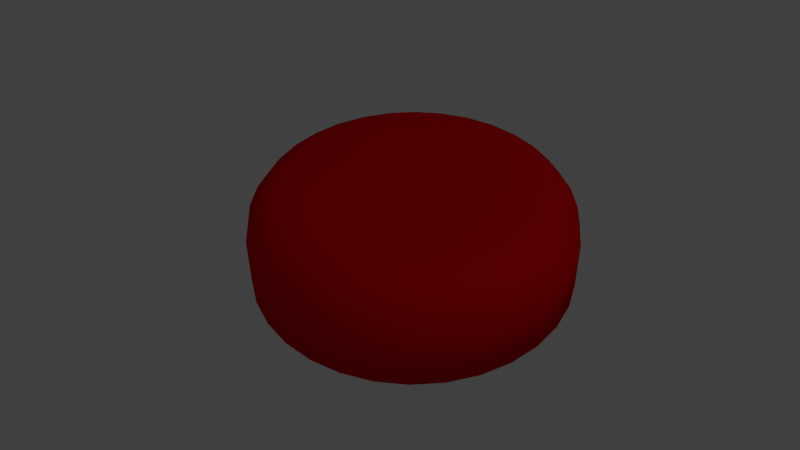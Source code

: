 # Source: button.blend  (saved by Blender 2.71.0; exported with 4.5.12 LTS)
import bpy
from mathutils import Matrix  # noqa: F401  (used for matrix-valued properties, if any)

bpy.ops.wm.read_factory_settings(use_empty=True)
scene = bpy.context.scene
scene.name = 'Scene'

# ---- collections
col_collection_1 = bpy.data.collections.new('Collection 1'); scene.collection.children.link(col_collection_1)

# ---- materials (node trees are filled in below, after node groups)
mat_material = bpy.data.materials.new('Material')
mat_material.alpha_threshold = 0.0
mat_material.use_transparent_shadow = False
mat_material.diffuse_color = (0.8, 0.00077, 0.0, 1.0)
mat_material.roughness = 0.5
mat_material.line_color = (0.0, 0.0, 0.0, 1.0)

# ---- material node trees

# ---- world
world_world = bpy.data.worlds.new('World'); scene.world = world_world
world_world.color = (0.05088, 0.05088, 0.05088)
world_world.use_sun_shadow = False
world_world.sun_shadow_jitter_overblur = 0.0
world_world.cycles.sampling_method = 'MANUAL'
world_world.cycles.sample_map_resolution = 256

# ---- cameras
cam_camera = bpy.data.cameras.new('Camera')
cam_camera.clip_end = 100.0
cam_camera.lens = 35.0
cam_camera.sensor_width = 32.0
cam_camera.sensor_height = 18.0
cam_camera.ortho_scale = 7.314
cam_camera.dof.focus_distance = 0.0
cam_camera.dof.aperture_fstop = 128.0

# ---- lights
light_lamp = bpy.data.lights.new('Lamp', 'POINT')
light_lamp.transmission_factor = 0.0
light_lamp.cutoff_distance = 30.0
light_lamp.energy = 100.0
light_lamp.shadow_buffer_clip_start = 1.001
light_lamp.shadow_soft_size = 0.1
light_lamp.shadow_maximum_resolution = 0.006
light_lamp.use_absolute_resolution = True
light_lamp.cycles.use_multiple_importance_sampling = False

# ---- meshes
me_cylinder = bpy.data.meshes.new('Cylinder')
me_cylinder.from_pydata([(0.0, 0.0, 0.0), (0.0, 0.0, 0.5), (0.0, 1.0, 0.0), (0.1951, 0.9808, 0.0), (0.3827, 0.9239, 0.0), (0.5556, 0.8315, 0.0), (0.7071, 0.7071, 0.0), (0.8315, 0.5556, 0.0), (0.9239, 0.3827, 0.0), (0.9808, 0.1951, 0.0), (1.0, 7.55e-08, 0.0), (0.9808, -0.1951, 0.0), (0.9239, -0.3827, 0.0), (0.8315, -0.5556, 0.0), (0.7071, -0.7071, 0.0), (0.5556, -0.8315, 0.0), (0.3827, -0.9239, 0.0), (0.1951, -0.9808, 0.0), (-3.258e-07, -1.0, 0.0), (-0.1951, -0.9808, 0.0), (-0.3827, -0.9239, 0.0), (-0.5556, -0.8315, 0.0), (-0.7071, -0.7071, 0.0), (-0.8315, -0.5556, 0.0), (-0.9239, -0.3827, 0.0), (-0.9808, -0.1951, 0.0), (-1.0, 9.656e-07, 0.0), (-0.9808, 0.1951, 0.0), (-0.9239, 0.3827, 0.0), (-0.8315, 0.5556, 0.0), (-0.7071, 0.7071, 0.0), (-0.5556, 0.8315, 0.0), (-0.3827, 0.9239, 0.0), (-0.1951, 0.9808, 0.0), (0.0, 0.6594, 0.5989), (0.0, 1.0, 0.3072), (0.0, 0.7897, 0.5924), (0.0, 0.9002, 0.5346), (0.0, 0.9741, 0.4345), (0.1951, 0.9808, 0.3072), (0.1286, 0.6467, 0.5989), (0.19, 0.9554, 0.4345), (0.1756, 0.8829, 0.5346), (0.1541, 0.7745, 0.5924), (0.3827, 0.9239, 0.3072), (0.2523, 0.6092, 0.5989), (0.3728, 0.8999, 0.4345), (0.3445, 0.8317, 0.5346), (0.3022, 0.7296, 0.5924), (0.5556, 0.8315, 0.3072), (0.3663, 0.5482, 0.5989), (0.5412, 0.8099, 0.4345), (0.5001, 0.7485, 0.5346), (0.4387, 0.6566, 0.5924), (0.7071, 0.7071, 0.3072), (0.4662, 0.4662, 0.5989), (0.6888, 0.6888, 0.4345), (0.6366, 0.6366, 0.5346), (0.5584, 0.5584, 0.5924), (0.8315, 0.5556, 0.3072), (0.5482, 0.3663, 0.5989), (0.8099, 0.5412, 0.4345), (0.7485, 0.5001, 0.5346), (0.6566, 0.4387, 0.5924), (0.9239, 0.3827, 0.3072), (0.6092, 0.2523, 0.5989), (0.8999, 0.3728, 0.4345), (0.8317, 0.3445, 0.5346), (0.7296, 0.3022, 0.5924), (0.9808, 0.1951, 0.3072), (0.6467, 0.1286, 0.5989), (0.9554, 0.19, 0.4345), (0.8829, 0.1756, 0.5346), (0.7745, 0.1541, 0.5924), (1.0, 7.55e-08, 0.3072), (0.6594, 4.978e-08, 0.5989), (0.9741, 7.311e-08, 0.4345), (0.9002, 6.799e-08, 0.5346), (0.7897, 5.96e-08, 0.5924), (0.9808, -0.1951, 0.3072), (0.6467, -0.1286, 0.5989), (0.9554, -0.19, 0.4345), (0.8829, -0.1756, 0.5346), (0.7745, -0.1541, 0.5924), (0.9239, -0.3827, 0.3072), (0.6092, -0.2523, 0.5989), (0.8999, -0.3728, 0.4345), (0.8317, -0.3445, 0.5346), (0.7296, -0.3022, 0.5924), (0.8315, -0.5556, 0.3072), (0.5482, -0.3663, 0.5989), (0.8099, -0.5412, 0.4345), (0.7485, -0.5001, 0.5346), (0.6566, -0.4387, 0.5924), (0.7071, -0.7071, 0.3072), (0.4662, -0.4662, 0.5989), (0.6888, -0.6888, 0.4345), (0.6366, -0.6366, 0.5346), (0.5584, -0.5584, 0.5924), (0.5556, -0.8315, 0.3072), (0.3663, -0.5482, 0.5989), (0.5412, -0.8099, 0.4345), (0.5001, -0.7485, 0.5346), (0.4387, -0.6566, 0.5924), (0.3827, -0.9239, 0.3072), (0.2523, -0.6092, 0.5989), (0.3728, -0.8999, 0.4345), (0.3445, -0.8317, 0.5346), (0.3022, -0.7296, 0.5924), (0.1951, -0.9808, 0.3072), (0.1286, -0.6467, 0.5989), (0.19, -0.9554, 0.4345), (0.1756, -0.8829, 0.5346), (0.1541, -0.7745, 0.5924), (-3.258e-07, -1.0, 0.3072), (-2.148e-07, -0.6594, 0.5989), (-3.18e-07, -0.9741, 0.4345), (-2.936e-07, -0.9002, 0.5346), (-2.572e-07, -0.7897, 0.5924), (-0.1951, -0.9808, 0.3072), (-0.1286, -0.6467, 0.5989), (-0.19, -0.9554, 0.4345), (-0.1756, -0.8829, 0.5346), (-0.1541, -0.7745, 0.5924), (-0.3827, -0.9239, 0.3072), (-0.2523, -0.6092, 0.5989), (-0.3728, -0.8999, 0.4345), (-0.3445, -0.8317, 0.5346), (-0.3022, -0.7296, 0.5924), (-0.5556, -0.8315, 0.3072), (-0.3663, -0.5482, 0.5989), (-0.5412, -0.8099, 0.4345), (-0.5001, -0.7485, 0.5346), (-0.4387, -0.6566, 0.5924), (-0.7071, -0.7071, 0.3072), (-0.4662, -0.4662, 0.5989), (-0.6888, -0.6888, 0.4345), (-0.6366, -0.6366, 0.5346), (-0.5584, -0.5584, 0.5924), (-0.8315, -0.5556, 0.3072), (-0.5482, -0.3663, 0.5989), (-0.8099, -0.5412, 0.4345), (-0.7485, -0.5001, 0.5346), (-0.6566, -0.4387, 0.5924), (-0.9239, -0.3827, 0.3072), (-0.6092, -0.2523, 0.5989), (-0.8999, -0.3728, 0.4345), (-0.8317, -0.3445, 0.5346), (-0.7296, -0.3022, 0.5924), (-0.9808, -0.1951, 0.3072), (-0.6467, -0.1286, 0.5989), (-0.9554, -0.19, 0.4345), (-0.8829, -0.1756, 0.5346), (-0.7745, -0.1541, 0.5924), (-1.0, 9.656e-07, 0.3072), (-0.6594, 6.367e-07, 0.5989), (-0.9741, 9.416e-07, 0.4345), (-0.9002, 8.694e-07, 0.5346), (-0.7897, 7.625e-07, 0.5924), (-0.9808, 0.1951, 0.3072), (-0.6467, 0.1286, 0.5989), (-0.9554, 0.19, 0.4345), (-0.8829, 0.1756, 0.5346), (-0.7745, 0.1541, 0.5924), (-0.9239, 0.3827, 0.3072), (-0.6092, 0.2523, 0.5989), (-0.8999, 0.3728, 0.4345), (-0.8317, 0.3445, 0.5346), (-0.7296, 0.3022, 0.5924), (-0.8315, 0.5556, 0.3072), (-0.5482, 0.3663, 0.5989), (-0.8099, 0.5412, 0.4345), (-0.7485, 0.5001, 0.5346), (-0.6566, 0.4387, 0.5924), (-0.7071, 0.7071, 0.3072), (-0.4662, 0.4662, 0.5989), (-0.6888, 0.6888, 0.4345), (-0.6366, 0.6366, 0.5346), (-0.5584, 0.5584, 0.5924), (-0.5556, 0.8315, 0.3072), (-0.3663, 0.5482, 0.5989), (-0.5412, 0.8099, 0.4345), (-0.5001, 0.7485, 0.5346), (-0.4387, 0.6566, 0.5924), (-0.3827, 0.9239, 0.3072), (-0.2523, 0.6092, 0.5989), (-0.3728, 0.8999, 0.4345), (-0.3445, 0.8317, 0.5346), (-0.3022, 0.7296, 0.5924), (-0.1951, 0.9808, 0.3072), (-0.1286, 0.6467, 0.5989), (-0.19, 0.9554, 0.4345), (-0.1756, 0.8829, 0.5346), (-0.1541, 0.7745, 0.5924)], [], [(0, 2, 3), (2, 35, 39, 3), (33, 189, 35, 2), (0, 3, 4), (3, 39, 44, 4), (1, 50, 45), (0, 4, 5), (4, 44, 49, 5), (1, 55, 50), (0, 5, 6), (5, 49, 54, 6), (1, 60, 55), (0, 6, 7), (6, 54, 59, 7), (1, 65, 60), (0, 7, 8), (7, 59, 64, 8), (1, 70, 65), (0, 8, 9), (8, 64, 69, 9), (1, 75, 70), (0, 9, 10), (9, 69, 74, 10), (1, 80, 75), (0, 10, 11), (10, 74, 79, 11), (1, 85, 80), (0, 11, 12), (11, 79, 84, 12), (1, 90, 85), (0, 12, 13), (12, 84, 89, 13), (1, 95, 90), (0, 13, 14), (13, 89, 94, 14), (1, 100, 95), (0, 14, 15), (14, 94, 99, 15), (1, 105, 100), (0, 15, 16), (15, 99, 104, 16), (1, 110, 105), (0, 16, 17), (16, 104, 109, 17), (1, 115, 110), (0, 17, 18), (17, 109, 114, 18), (1, 120, 115), (0, 18, 19), (18, 114, 119, 19), (1, 125, 120), (0, 19, 20), (19, 119, 124, 20), (1, 130, 125), (0, 20, 21), (20, 124, 129, 21), (1, 135, 130), (0, 21, 22), (21, 129, 134, 22), (1, 140, 135), (0, 22, 23), (22, 134, 139, 23), (1, 145, 140), (0, 23, 24), (23, 139, 144, 24), (1, 150, 145), (0, 24, 25), (24, 144, 149, 25), (1, 155, 150), (0, 25, 26), (25, 149, 154, 26), (1, 160, 155), (0, 26, 27), (26, 154, 159, 27), (1, 165, 160), (0, 27, 28), (27, 159, 164, 28), (1, 170, 165), (0, 28, 29), (28, 164, 169, 29), (1, 175, 170), (0, 29, 30), (29, 169, 174, 30), (1, 180, 175), (0, 30, 31), (30, 174, 179, 31), (1, 185, 180), (0, 31, 32), (31, 179, 184, 32), (1, 190, 185), (0, 32, 33), (32, 184, 189, 33), (0, 33, 2), (1, 45, 40), (1, 34, 190), (39, 35, 38, 41), (41, 38, 37, 42), (42, 37, 36, 43), (43, 36, 34, 40), (44, 39, 41, 46), (46, 41, 42, 47), (47, 42, 43, 48), (48, 43, 40, 45), (49, 44, 46, 51), (51, 46, 47, 52), (52, 47, 48, 53), (53, 48, 45, 50), (54, 49, 51, 56), (56, 51, 52, 57), (57, 52, 53, 58), (58, 53, 50, 55), (59, 54, 56, 61), (61, 56, 57, 62), (62, 57, 58, 63), (63, 58, 55, 60), (64, 59, 61, 66), (66, 61, 62, 67), (67, 62, 63, 68), (68, 63, 60, 65), (69, 64, 66, 71), (71, 66, 67, 72), (72, 67, 68, 73), (73, 68, 65, 70), (74, 69, 71, 76), (76, 71, 72, 77), (77, 72, 73, 78), (78, 73, 70, 75), (79, 74, 76, 81), (81, 76, 77, 82), (82, 77, 78, 83), (83, 78, 75, 80), (84, 79, 81, 86), (86, 81, 82, 87), (87, 82, 83, 88), (88, 83, 80, 85), (89, 84, 86, 91), (91, 86, 87, 92), (92, 87, 88, 93), (93, 88, 85, 90), (94, 89, 91, 96), (96, 91, 92, 97), (97, 92, 93, 98), (98, 93, 90, 95), (99, 94, 96, 101), (101, 96, 97, 102), (102, 97, 98, 103), (103, 98, 95, 100), (104, 99, 101, 106), (106, 101, 102, 107), (107, 102, 103, 108), (108, 103, 100, 105), (109, 104, 106, 111), (111, 106, 107, 112), (112, 107, 108, 113), (113, 108, 105, 110), (114, 109, 111, 116), (116, 111, 112, 117), (117, 112, 113, 118), (118, 113, 110, 115), (119, 114, 116, 121), (121, 116, 117, 122), (122, 117, 118, 123), (123, 118, 115, 120), (124, 119, 121, 126), (126, 121, 122, 127), (127, 122, 123, 128), (128, 123, 120, 125), (129, 124, 126, 131), (131, 126, 127, 132), (132, 127, 128, 133), (133, 128, 125, 130), (134, 129, 131, 136), (136, 131, 132, 137), (137, 132, 133, 138), (138, 133, 130, 135), (139, 134, 136, 141), (141, 136, 137, 142), (142, 137, 138, 143), (143, 138, 135, 140), (144, 139, 141, 146), (146, 141, 142, 147), (147, 142, 143, 148), (148, 143, 140, 145), (149, 144, 146, 151), (151, 146, 147, 152), (152, 147, 148, 153), (153, 148, 145, 150), (154, 149, 151, 156), (156, 151, 152, 157), (157, 152, 153, 158), (158, 153, 150, 155), (159, 154, 156, 161), (161, 156, 157, 162), (162, 157, 158, 163), (163, 158, 155, 160), (164, 159, 161, 166), (166, 161, 162, 167), (167, 162, 163, 168), (168, 163, 160, 165), (169, 164, 166, 171), (171, 166, 167, 172), (172, 167, 168, 173), (173, 168, 165, 170), (174, 169, 171, 176), (176, 171, 172, 177), (177, 172, 173, 178), (178, 173, 170, 175), (179, 174, 176, 181), (181, 176, 177, 182), (182, 177, 178, 183), (183, 178, 175, 180), (184, 179, 181, 186), (186, 181, 182, 187), (187, 182, 183, 188), (188, 183, 180, 185), (189, 184, 186, 191), (191, 186, 187, 192), (192, 187, 188, 193), (193, 188, 185, 190), (35, 189, 191, 38), (38, 191, 192, 37), (37, 192, 193, 36), (36, 193, 190, 34), (1, 40, 34)])
me_cylinder.polygons.foreach_set('use_smooth', [True] * 224)
me_cylinder.materials.append(mat_material)
me_cylinder.use_remesh_preserve_volume = False
me_cylinder.use_remesh_preserve_attributes = False
me_cylinder.use_mirror_vertex_groups = False
me_cylinder.update()

# ---- objects
ob_cylinder = bpy.data.objects.new('Cylinder', me_cylinder)
ob_lamp = bpy.data.objects.new('Lamp', light_lamp)
ob_camera = bpy.data.objects.new('Camera', cam_camera)

# ---- transforms, parenting, visibility, modifiers, constraints
ob_cylinder.location = (0.0, 0.0, 0.0)
ob_cylinder.show_wire = True
ob_cylinder.show_all_edges = True
ob_cylinder.lineart.crease_threshold = 0.0
_m = ob_cylinder.modifiers.new('Triangulate', 'TRIANGULATE')
ob_lamp.location = (4.076, 1.005, 5.904)
ob_lamp.rotation_euler = (0.6503, 0.05522, 1.866)
ob_lamp.lock_rotations_4d = False
ob_lamp.empty_display_type = 'ARROWS'
ob_lamp.color = (0.0, 0.0, 0.0, 0.0)
ob_lamp.lineart.crease_threshold = 0.0
ob_camera.location = (2.959, -2.848, 3.617)
ob_camera.rotation_euler = (0.8905, 0.01082, 0.8149)
ob_camera.lock_rotations_4d = False
ob_camera.empty_display_type = 'ARROWS'
ob_camera.color = (0.0, 0.0, 0.0, 0.0)
ob_camera.display_type = 'WIRE'
ob_camera.lineart.crease_threshold = 0.0

# ---- collection membership
col_collection_1.objects.link(ob_cylinder)
col_collection_1.objects.link(ob_lamp)
col_collection_1.objects.link(ob_camera)

# ---- scene / render settings (as saved in the file)
scene.camera = ob_camera
scene.frame_start = 1; scene.frame_end = 250; scene.frame_set(1)
scene.render.engine = 'BLENDER_EEVEE_NEXT'
scene.render.resolution_percentage = 50
scene.render.dither_intensity = 0.0
scene.render.film_transparent = True
scene.cycles.use_denoising = False
scene.cycles.samples = 10
scene.cycles.sampling_pattern = 'TABULATED_SOBOL'
scene.cycles.light_sampling_threshold = 0.0
scene.cycles.use_adaptive_sampling = False
scene.cycles.use_light_tree = False
scene.cycles.blur_glossy = 0.0
scene.cycles.volume_bounces = 1
scene.cycles.pixel_filter_type = 'GAUSSIAN'
scene.cycles.sample_clamp_indirect = 0.0
scene.view_settings.view_transform = 'Standard'
bpy.context.view_layer.update()
